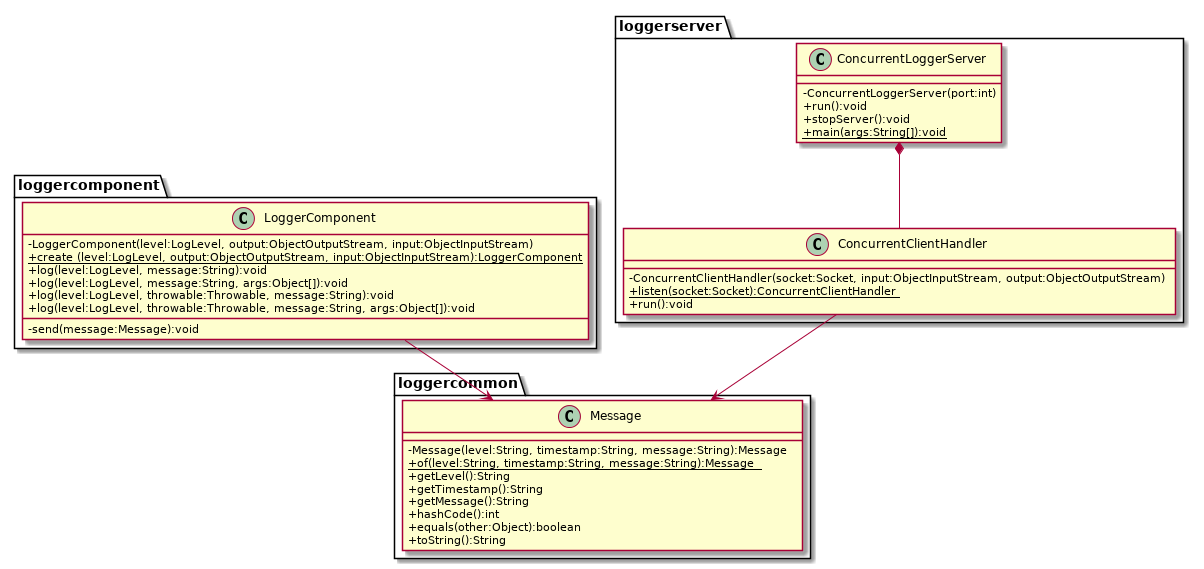

The diagram above was rendered by PlantUML. Its source (embedded in the PNG):
@startuml
skinparam classAttributeIconSize 0
package "loggercomponent" {
    class LoggerComponent {
        - LoggerComponent(level:LogLevel, output:ObjectOutputStream, input:ObjectInputStream)
        {static} + create (level:LogLevel, output:ObjectOutputStream, input:ObjectInputStream):LoggerComponent
        + log(level:LogLevel, message:String):void
        + log(level:LogLevel, message:String, args:Object[]):void
        + log(level:LogLevel, throwable:Throwable, message:String):void
        + log(level:LogLevel, throwable:Throwable, message:String, args:Object[]):void
        ___
        - send(message:Message):void
    }
    LoggerComponent --> loggercommon.Message
}
package "loggercommon" {
    class Message {
        - Message(level:String, timestamp:String, message:String):Message
        {static} + of(level:String, timestamp:String, message:String):Message
        + getLevel():String
        + getTimestamp():String
        + getMessage():String
        + hashCode():int
        + equals(other:Object):boolean
        + toString():String
    }
}
package "loggerserver" {
    class ConcurrentLoggerServer {
        - ConcurrentLoggerServer(port:int)
        + run():void
        + stopServer():void
        {static} + main(args:String[]):void
    }
    class ConcurrentClientHandler {
        - ConcurrentClientHandler(socket:Socket, input:ObjectInputStream, output:ObjectOutputStream)
        {static} + listen(socket:Socket):ConcurrentClientHandler
        + run():void
    }
    ConcurrentLoggerServer *-- ConcurrentClientHandler
    ConcurrentClientHandler --> loggercommon.Message
}
@enduml